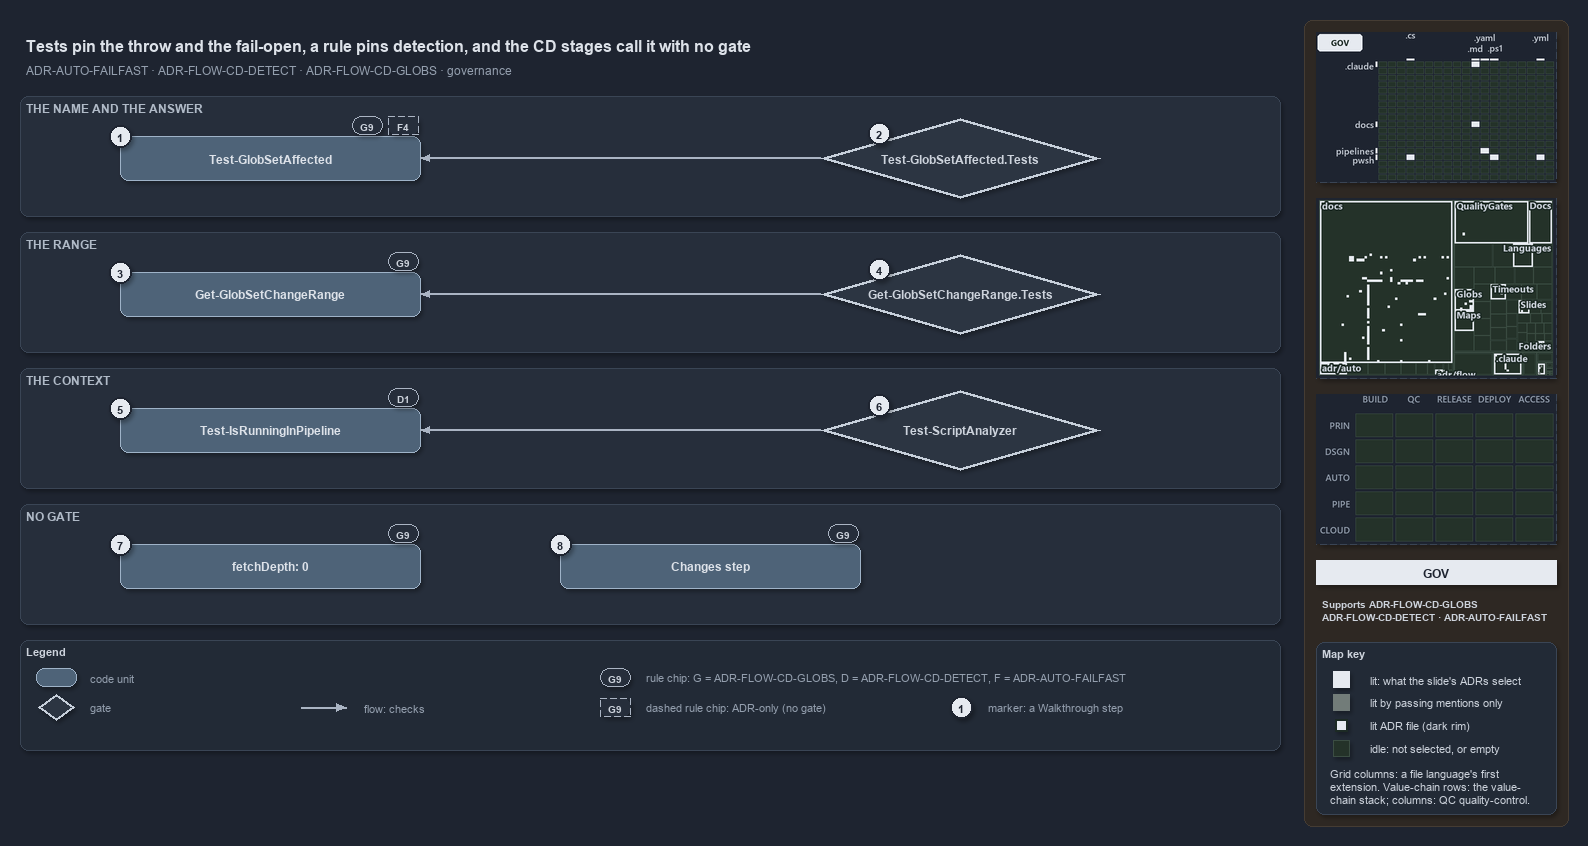

The diagram above was exported from draw.io. Its source (the exported page's mxGraphModel, read from the mxfile embedded in the PNG):
<mxGraphModel dx="1024" dy="768" grid="0" gridSize="10" guides="1" tooltips="1" connect="1" arrows="1" fold="1" page="1" pageScale="1" pageWidth="1572" pageHeight="760" background="#1E2430" math="0" shadow="1">
  <root>
    <mxCell id="0" />
    <mxCell id="1" parent="0" />
    <mxCell id="sidebar-bg" value="" style="rounded=1;arcSize=2;html=1;fillColor=#2E2823;strokeColor=#453C33;shadow=0;" vertex="1" parent="1">
      <mxGeometry x="1304" y="4" width="264" height="806" as="geometry" />
    </mxCell>
    <mxCell id="title" value="Tests pin the throw and the fail-open, a rule pins detection, and the CD stages call it with no gate" style="text;html=1;align=left;verticalAlign=middle;fontSize=16;fontStyle=1;fontColor=#DDE2E9;" vertex="1" parent="1">
      <mxGeometry x="20" y="14" width="1260" height="30" as="geometry" />
    </mxCell>
    <mxCell id="subtitle" value="ADR-AUTO-FAILFAST &amp;#183; ADR-FLOW-CD-DETECT &amp;#183; ADR-FLOW-CD-GLOBS &amp;#183; governance" style="text;html=1;align=left;verticalAlign=middle;fontSize=12;fontColor=#949FAE;" vertex="1" parent="1">
      <mxGeometry x="20" y="44" width="1240" height="20" as="geometry" />
    </mxCell>
    <mxCell id="band-answer" value="THE NAME AND THE ANSWER" style="rounded=1;html=1;arcSize=3;fillColor=#262E3B;strokeColor=#3A4555;verticalAlign=top;align=left;spacingLeft=8;fontStyle=1;fontSize=12;fontColor=#B0BAC7;" vertex="1" parent="1">
      <mxGeometry x="20" y="80" width="1260" height="120" as="geometry" />
    </mxCell>
    <mxCell id="band-range" value="THE RANGE" style="rounded=1;html=1;arcSize=3;fillColor=#262E3B;strokeColor=#3A4555;verticalAlign=top;align=left;spacingLeft=8;fontStyle=1;fontSize=12;fontColor=#B0BAC7;" vertex="1" parent="1">
      <mxGeometry x="20" y="216" width="1260" height="120" as="geometry" />
    </mxCell>
    <mxCell id="band-context" value="THE CONTEXT" style="rounded=1;html=1;arcSize=3;fillColor=#262E3B;strokeColor=#3A4555;verticalAlign=top;align=left;spacingLeft=8;fontStyle=1;fontSize=12;fontColor=#B0BAC7;" vertex="1" parent="1">
      <mxGeometry x="20" y="352" width="1260" height="120" as="geometry" />
    </mxCell>
    <mxCell id="band-nogate" value="NO GATE" style="rounded=1;html=1;arcSize=3;fillColor=#262E3B;strokeColor=#3A4555;verticalAlign=top;align=left;spacingLeft=8;fontStyle=1;fontSize=12;fontColor=#B0BAC7;" vertex="1" parent="1">
      <mxGeometry x="20" y="488" width="1260" height="120" as="geometry" />
    </mxCell>
    <mxCell id="g-affected" value="&lt;b&gt;Test-GlobSetAffected&lt;/b&gt;" style="rounded=1;whiteSpace=wrap;html=1;arcSize=20;fillColor=#4E6378;strokeColor=#9FB3C8;fontColor=#DDE2E9;fontSize=12;" vertex="1" parent="1">
      <mxGeometry x="120" y="120" width="300" height="44" as="geometry" />
    </mxCell>
    <mxCell id="g-range" value="&lt;b&gt;Get-GlobSetChangeRange&lt;/b&gt;" style="rounded=1;whiteSpace=wrap;html=1;arcSize=20;fillColor=#4E6378;strokeColor=#9FB3C8;fontColor=#DDE2E9;fontSize=12;" vertex="1" parent="1">
      <mxGeometry x="120" y="256" width="300" height="44" as="geometry" />
    </mxCell>
    <mxCell id="g-detect" value="&lt;b&gt;Test-IsRunningInPipeline&lt;/b&gt;" style="rounded=1;whiteSpace=wrap;html=1;arcSize=20;fillColor=#4E6378;strokeColor=#9FB3C8;fontColor=#DDE2E9;fontSize=12;" vertex="1" parent="1">
      <mxGeometry x="120" y="392" width="300" height="44" as="geometry" />
    </mxCell>
    <mxCell id="g-gate-affected" value="&lt;b&gt;Test-GlobSetAffected.Tests&lt;/b&gt;" style="rhombus;whiteSpace=wrap;html=1;fillColor=#2C3542;strokeColor=#C7D0DB;strokeWidth=3;fontColor=#CDD3DC;fontSize=12;" vertex="1" parent="1">
      <mxGeometry x="820" y="102" width="280" height="80" as="geometry" />
    </mxCell>
    <mxCell id="g-gate-range" value="&lt;b&gt;Get-GlobSetChangeRange.Tests&lt;/b&gt;" style="rhombus;whiteSpace=wrap;html=1;fillColor=#2C3542;strokeColor=#C7D0DB;strokeWidth=3;fontColor=#CDD3DC;fontSize=12;" vertex="1" parent="1">
      <mxGeometry x="820" y="238" width="280" height="80" as="geometry" />
    </mxCell>
    <mxCell id="g-gate-detect" value="&lt;b&gt;Test-ScriptAnalyzer&lt;/b&gt;" style="rhombus;whiteSpace=wrap;html=1;fillColor=#2C3542;strokeColor=#C7D0DB;strokeWidth=3;fontColor=#CDD3DC;fontSize=12;" vertex="1" parent="1">
      <mxGeometry x="820" y="374" width="280" height="80" as="geometry" />
    </mxCell>
    <mxCell id="g-fetch-depth" value="&lt;b&gt;fetchDepth: 0&lt;/b&gt;" style="rounded=1;whiteSpace=wrap;html=1;arcSize=20;fillColor=#4E6378;strokeColor=#9FB3C8;fontColor=#DDE2E9;fontSize=12;" vertex="1" parent="1">
      <mxGeometry x="120" y="528" width="300" height="44" as="geometry" />
    </mxCell>
    <mxCell id="g-stage-first" value="&lt;b&gt;Changes step&lt;/b&gt;" style="rounded=1;whiteSpace=wrap;html=1;arcSize=20;fillColor=#4E6378;strokeColor=#9FB3C8;fontColor=#DDE2E9;fontSize=12;" vertex="1" parent="1">
      <mxGeometry x="560" y="528" width="300" height="44" as="geometry" />
    </mxCell>
    <mxCell id="edge-gate-affected" value="" style="edgeStyle=orthogonalEdgeStyle;rounded=1;html=1;fontSize=10;fontColor=#CDD3DC;endArrow=block;strokeColor=#AAB4C3;shadow=0;" edge="1" parent="1" source="g-gate-affected" target="g-affected">
      <mxGeometry relative="1" as="geometry" />
    </mxCell>
    <mxCell id="edge-gate-range" value="" style="edgeStyle=orthogonalEdgeStyle;rounded=1;html=1;fontSize=10;fontColor=#CDD3DC;endArrow=block;strokeColor=#AAB4C3;shadow=0;" edge="1" parent="1" source="g-gate-range" target="g-range">
      <mxGeometry relative="1" as="geometry" />
    </mxCell>
    <mxCell id="edge-gate-detect" value="" style="edgeStyle=orthogonalEdgeStyle;rounded=1;html=1;fontSize=10;fontColor=#CDD3DC;endArrow=block;strokeColor=#AAB4C3;shadow=0;" edge="1" parent="1" source="g-gate-detect" target="g-detect">
      <mxGeometry relative="1" as="geometry" />
    </mxCell>
    <mxCell id="chip-affected-g9" value="G9" style="rounded=1;arcSize=50;whiteSpace=wrap;html=1;fillColor=#262E3B;strokeColor=#AAB4C3;fontColor=#CDD3DC;fontStyle=1;fontSize=10.5;" vertex="1" parent="1">
      <mxGeometry x="352" y="100" width="30" height="18" as="geometry" />
    </mxCell>
    <mxCell id="chip-affected-f4" value="F4" style="rounded=1;arcSize=50;whiteSpace=wrap;html=1;fillColor=#262E3B;strokeColor=#AAB4C3;dashed=1;fontColor=#CDD3DC;fontStyle=1;fontSize=10.5;" vertex="1" parent="1">
      <mxGeometry x="388" y="100" width="30" height="18" as="geometry" />
    </mxCell>
    <mxCell id="chip-range-g9" value="G9" style="rounded=1;arcSize=50;whiteSpace=wrap;html=1;fillColor=#262E3B;strokeColor=#AAB4C3;fontColor=#CDD3DC;fontStyle=1;fontSize=10.5;" vertex="1" parent="1">
      <mxGeometry x="388" y="236" width="30" height="18" as="geometry" />
    </mxCell>
    <mxCell id="chip-detect-d1" value="D1" style="rounded=1;arcSize=50;whiteSpace=wrap;html=1;fillColor=#262E3B;strokeColor=#AAB4C3;fontColor=#CDD3DC;fontStyle=1;fontSize=10.5;" vertex="1" parent="1">
      <mxGeometry x="388" y="372" width="30" height="18" as="geometry" />
    </mxCell>
    <mxCell id="chip-fetch-g9" value="G9" style="rounded=1;arcSize=50;whiteSpace=wrap;html=1;fillColor=#262E3B;strokeColor=#AAB4C3;fontColor=#CDD3DC;fontStyle=1;fontSize=10.5;" vertex="1" parent="1">
      <mxGeometry x="388" y="508" width="30" height="18" as="geometry" />
    </mxCell>
    <mxCell id="chip-stage-g9" value="G9" style="rounded=1;arcSize=50;whiteSpace=wrap;html=1;fillColor=#262E3B;strokeColor=#AAB4C3;fontColor=#CDD3DC;fontStyle=1;fontSize=10.5;" vertex="1" parent="1">
      <mxGeometry x="828" y="508" width="30" height="18" as="geometry" />
    </mxCell>
    <mxCell id="mark-1" value="1" style="ellipse;html=1;fillColor=#E6EAF0;strokeColor=#1E2430;strokeWidth=2;fontColor=#1E2430;fontStyle=1;fontSize=11;" vertex="1" parent="1">
      <mxGeometry x="109" y="109" width="22" height="22" as="geometry" />
    </mxCell>
    <mxCell id="mark-2" value="2" style="ellipse;html=1;fillColor=#E6EAF0;strokeColor=#1E2430;strokeWidth=2;fontColor=#1E2430;fontStyle=1;fontSize=11;" vertex="1" parent="1">
      <mxGeometry x="868" y="106" width="22" height="22" as="geometry" />
    </mxCell>
    <mxCell id="mark-3" value="3" style="ellipse;html=1;fillColor=#E6EAF0;strokeColor=#1E2430;strokeWidth=2;fontColor=#1E2430;fontStyle=1;fontSize=11;" vertex="1" parent="1">
      <mxGeometry x="109" y="245" width="22" height="22" as="geometry" />
    </mxCell>
    <mxCell id="mark-4" value="4" style="ellipse;html=1;fillColor=#E6EAF0;strokeColor=#1E2430;strokeWidth=2;fontColor=#1E2430;fontStyle=1;fontSize=11;" vertex="1" parent="1">
      <mxGeometry x="868" y="242" width="22" height="22" as="geometry" />
    </mxCell>
    <mxCell id="mark-5" value="5" style="ellipse;html=1;fillColor=#E6EAF0;strokeColor=#1E2430;strokeWidth=2;fontColor=#1E2430;fontStyle=1;fontSize=11;" vertex="1" parent="1">
      <mxGeometry x="109" y="381" width="22" height="22" as="geometry" />
    </mxCell>
    <mxCell id="mark-6" value="6" style="ellipse;html=1;fillColor=#E6EAF0;strokeColor=#1E2430;strokeWidth=2;fontColor=#1E2430;fontStyle=1;fontSize=11;" vertex="1" parent="1">
      <mxGeometry x="868" y="378" width="22" height="22" as="geometry" />
    </mxCell>
    <mxCell id="mark-7" value="7" style="ellipse;html=1;fillColor=#E6EAF0;strokeColor=#1E2430;strokeWidth=2;fontColor=#1E2430;fontStyle=1;fontSize=11;" vertex="1" parent="1">
      <mxGeometry x="109" y="517" width="22" height="22" as="geometry" />
    </mxCell>
    <mxCell id="mark-8" value="8" style="ellipse;html=1;fillColor=#E6EAF0;strokeColor=#1E2430;strokeWidth=2;fontColor=#1E2430;fontStyle=1;fontSize=11;" vertex="1" parent="1">
      <mxGeometry x="549" y="517" width="22" height="22" as="geometry" />
    </mxCell>
    <mxCell id="legend" value="&lt;b&gt;Legend&lt;/b&gt;" style="rounded=1;whiteSpace=wrap;html=1;arcSize=6;fillColor=#222A36;strokeColor=#3A4555;align=left;verticalAlign=top;spacing=8;fontSize=11;fontColor=#CDD3DC;" vertex="1" parent="1">
      <mxGeometry x="20" y="624" width="1260" height="110" as="geometry" />
    </mxCell>
    <mxCell id="lg-code" value="" style="rounded=1;html=1;arcSize=20;fillColor=#4E6378;strokeColor=#9FB3C8;" vertex="1" parent="1">
      <mxGeometry x="36" y="652" width="40" height="18" as="geometry" />
    </mxCell>
    <mxCell id="lg-code-t" value="code unit" style="text;html=1;align=left;verticalAlign=middle;fontSize=11;fontColor=#949FAE;" vertex="1" parent="1">
      <mxGeometry x="84" y="651" width="160" height="20" as="geometry" />
    </mxCell>
    <mxCell id="lg-gate" value="" style="rhombus;html=1;fillColor=#2C3542;strokeColor=#C7D0DB;strokeWidth=2;fontColor=#CDD3DC;" vertex="1" parent="1">
      <mxGeometry x="38" y="678" width="36" height="26" as="geometry" />
    </mxCell>
    <mxCell id="lg-gate-t" value="gate" style="text;html=1;align=left;verticalAlign=middle;fontSize=11;fontColor=#949FAE;" vertex="1" parent="1">
      <mxGeometry x="84" y="681" width="160" height="20" as="geometry" />
    </mxCell>
    <mxCell id="lg-flow-a" value="" style="text;html=1;strokeColor=none;fillColor=none;" vertex="1" parent="1">
      <mxGeometry x="300" y="691" width="1" height="1" as="geometry" />
    </mxCell>
    <mxCell id="lg-flow-b" value="" style="text;html=1;strokeColor=none;fillColor=none;" vertex="1" parent="1">
      <mxGeometry x="346" y="691" width="1" height="1" as="geometry" />
    </mxCell>
    <mxCell id="lg-flow" value="" style="edgeStyle=orthogonalEdgeStyle;rounded=1;html=1;endArrow=block;strokeColor=#AAB4C3;shadow=0;fontColor=#CDD3DC;" edge="1" parent="1" source="lg-flow-a" target="lg-flow-b">
      <mxGeometry relative="1" as="geometry" />
    </mxCell>
    <mxCell id="lg-flow-t" value="flow: checks" style="text;html=1;align=left;verticalAlign=middle;fontSize=11;fontColor=#949FAE;" vertex="1" parent="1">
      <mxGeometry x="358" y="681" width="160" height="20" as="geometry" />
    </mxCell>
    <mxCell id="lg-rule" value="G9" style="rounded=1;arcSize=50;whiteSpace=wrap;html=1;fillColor=#262E3B;strokeColor=#AAB4C3;fontColor=#CDD3DC;fontStyle=1;fontSize=10.5;" vertex="1" parent="1">
      <mxGeometry x="600" y="652" width="30" height="18" as="geometry" />
    </mxCell>
    <mxCell id="lg-rule-t" value="rule chip: G = ADR-FLOW-CD-GLOBS, D = ADR-FLOW-CD-DETECT, F = ADR-AUTO-FAILFAST" style="text;html=1;align=left;verticalAlign=middle;fontSize=11;fontColor=#949FAE;" vertex="1" parent="1">
      <mxGeometry x="640" y="651" width="520" height="20" as="geometry" />
    </mxCell>
    <mxCell id="lg-rule-dashed" value="G9" style="rounded=1;arcSize=50;whiteSpace=wrap;html=1;fillColor=#262E3B;strokeColor=#AAB4C3;dashed=1;fontColor=#CDD3DC;fontStyle=1;fontSize=10.5;" vertex="1" parent="1">
      <mxGeometry x="600" y="682" width="30" height="18" as="geometry" />
    </mxCell>
    <mxCell id="lg-rule-dashed-t" value="dashed rule chip: ADR-only (no gate)" style="text;html=1;align=left;verticalAlign=middle;fontSize=11;fontColor=#949FAE;" vertex="1" parent="1">
      <mxGeometry x="640" y="681" width="260" height="20" as="geometry" />
    </mxCell>
    <mxCell id="lg-mark" value="1" style="ellipse;html=1;fillColor=#E6EAF0;strokeColor=#1E2430;strokeWidth=2;fontColor=#1E2430;fontStyle=1;fontSize=11;" vertex="1" parent="1">
      <mxGeometry x="950" y="680" width="22" height="22" as="geometry" />
    </mxCell>
    <mxCell id="lg-mark-t" value="marker: a Walkthrough step" style="text;html=1;align=left;verticalAlign=middle;fontSize=11;fontColor=#949FAE;" vertex="1" parent="1">
      <mxGeometry x="982" y="681" width="200" height="20" as="geometry" />
    </mxCell>
    <mxCell id="minimap-grid" value="" style="shape=image;imageAspect=0;rounded=1;arcSize=4;whiteSpace=wrap;html=1;fillColor=#262E3B;strokeColor=#3A4555;dashed=1;fontColor=#949FAE;fontSize=11;image=data:image/png,(base64 omitted: 11528 chars);" vertex="1" parent="1">
      <mxGeometry x="1316" y="16" width="240" height="150" as="geometry" />
    </mxCell>
    <mxCell id="minimap-tree" value="" style="shape=image;imageAspect=0;rounded=1;arcSize=4;whiteSpace=wrap;html=1;fillColor=#262E3B;strokeColor=#3A4555;dashed=1;fontColor=#949FAE;fontSize=11;image=data:image/png,(base64 omitted: 27952 chars);" vertex="1" parent="1">
      <mxGeometry x="1316" y="182" width="240" height="180" as="geometry" />
    </mxCell>
    <mxCell id="minimap-chain" value="" style="shape=image;imageAspect=0;rounded=1;arcSize=4;whiteSpace=wrap;html=1;fillColor=#262E3B;strokeColor=#3A4555;dashed=1;fontColor=#949FAE;fontSize=11;image=data:image/png,(base64 omitted: 11912 chars);" vertex="1" parent="1">
      <mxGeometry x="1316" y="378" width="240" height="150" as="geometry" />
    </mxCell>
    <mxCell id="lens-badge" value="GOV" style="rounded=0;whiteSpace=wrap;html=1;align=center;verticalAlign=middle;fontSize=12;fontStyle=1;fontColor=#1E2430;fillColor=#E6EAF0;strokeColor=none;" vertex="1" parent="1">
      <mxGeometry x="1316" y="544" width="240" height="24" as="geometry" />
    </mxCell>
    <mxCell id="supports" value="&lt;b&gt;Supports&lt;/b&gt; ADR-FLOW-CD-GLOBS&lt;br&gt;ADR-FLOW-CD-DETECT &amp;#183; ADR-AUTO-FAILFAST" style="text;html=1;whiteSpace=wrap;align=left;verticalAlign=top;fontSize=10.5;fontColor=#CDD3DC;" vertex="1" parent="1">
      <mxGeometry x="1316" y="576" width="240" height="38" as="geometry" />
    </mxCell>
    <mxCell id="mapkey" value="&lt;b&gt;Map key&lt;/b&gt;" style="rounded=1;arcSize=6;whiteSpace=wrap;html=1;align=left;verticalAlign=top;fontSize=11;fontColor=#CDD3DC;fillColor=#222A36;strokeColor=#3A4555;spacingLeft=8;spacingTop=2;" vertex="1" parent="1">
      <mxGeometry x="1316" y="626" width="240" height="172" as="geometry" />
    </mxCell>
    <mxCell id="mapkey-lit" value="" style="rounded=0;html=1;fillColor=#E6EAF0;strokeColor=#E6EAF0;" vertex="1" parent="1">
      <mxGeometry x="1333.0" y="655.0" width="16" height="16" as="geometry" />
    </mxCell>
    <mxCell id="mapkey-lit-text" value="lit: what the slide's ADRs select" style="text;html=1;align=left;verticalAlign=middle;fontSize=11;fontColor=#CDD3DC;" vertex="1" parent="1">
      <mxGeometry x="1364" y="653" width="184" height="20" as="geometry" />
    </mxCell>
    <mxCell id="mapkey-touched" value="" style="rounded=0;html=1;fillColor=#727C79;strokeColor=#727C79;" vertex="1" parent="1">
      <mxGeometry x="1333.0" y="678.0" width="16" height="16" as="geometry" />
    </mxCell>
    <mxCell id="mapkey-touched-text" value="lit by passing mentions only" style="text;html=1;align=left;verticalAlign=middle;fontSize=11;fontColor=#CDD3DC;" vertex="1" parent="1">
      <mxGeometry x="1364" y="676" width="184" height="20" as="geometry" />
    </mxCell>
    <mxCell id="mapkey-adr" value="" style="rounded=0;html=1;fillColor=#E6EAF0;strokeColor=#1C2A24;strokeWidth=2;" vertex="1" parent="1">
      <mxGeometry x="1335.0" y="703.0" width="12" height="12" as="geometry" />
    </mxCell>
    <mxCell id="mapkey-adr-text" value="lit ADR file (dark rim)" style="text;html=1;align=left;verticalAlign=middle;fontSize=11;fontColor=#CDD3DC;" vertex="1" parent="1">
      <mxGeometry x="1364" y="699" width="184" height="20" as="geometry" />
    </mxCell>
    <mxCell id="mapkey-idle" value="" style="rounded=0;html=1;fillColor=#243229;strokeColor=#3B4D43;" vertex="1" parent="1">
      <mxGeometry x="1333.0" y="724.0" width="16" height="16" as="geometry" />
    </mxCell>
    <mxCell id="mapkey-idle-text" value="idle: not selected, or empty" style="text;html=1;align=left;verticalAlign=middle;fontSize=11;fontColor=#CDD3DC;" vertex="1" parent="1">
      <mxGeometry x="1364" y="722" width="184" height="20" as="geometry" />
    </mxCell>
    <mxCell id="mapkey-codes" value="Grid columns: a file language's first&lt;br&gt;extension. Value-chain rows: the value-&lt;br&gt;chain stack; columns: QC quality-control." style="text;html=1;align=left;verticalAlign=top;whiteSpace=wrap;fontSize=11;fontColor=#CDD3DC;" vertex="1" parent="1">
      <mxGeometry x="1324" y="746" width="224" height="46" as="geometry" />
    </mxCell>
  </root>
</mxGraphModel>